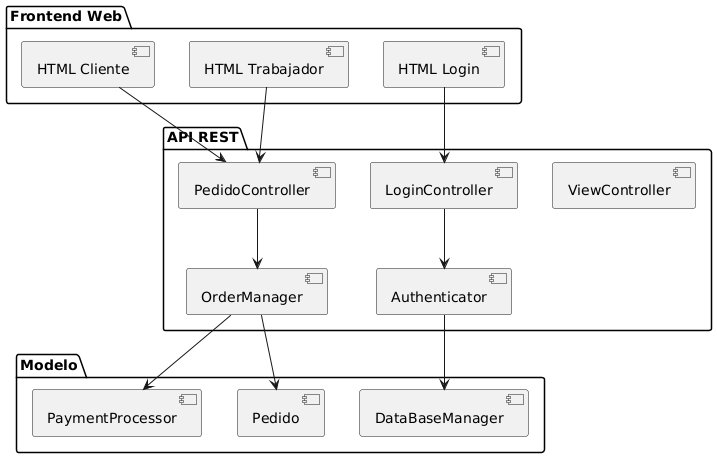

The diagram above was rendered by PlantUML. Its source (embedded in the PNG):
@startuml
package "Frontend Web" {
  [HTML Cliente]
  [HTML Trabajador]
  [HTML Login]
}

package "API REST" {
  [PedidoController] --> [OrderManager]
  [LoginController] --> [Authenticator]
  [ViewController]
}

package "Modelo" {
  [OrderManager] --> [PaymentProcessor]
  [OrderManager] --> [Pedido]
  [Authenticator] --> [DataBaseManager]
}

[HTML Cliente] --> [PedidoController]
[HTML Login] --> [LoginController]
[HTML Trabajador] --> [PedidoController]
@enduml